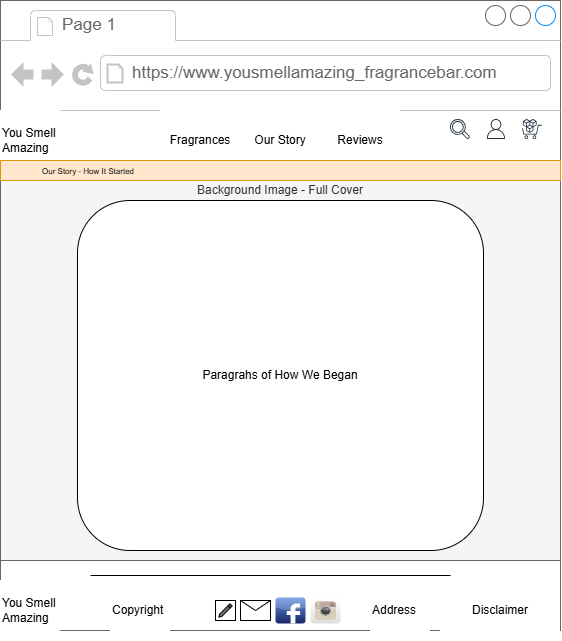

The diagram above was exported from draw.io. Its source (the exported page's mxGraphModel, read from the mxfile embedded in the PNG):
<mxGraphModel dx="972" dy="698" grid="1" gridSize="10" guides="1" tooltips="1" connect="1" arrows="1" fold="1" page="1" pageScale="1" pageWidth="1100" pageHeight="850" math="0" shadow="0">
  <root>
    <mxCell id="0" />
    <mxCell id="1" parent="0" />
    <mxCell id="1Mf118l5ZAaq14dt8Cnq-130" parent="1" style="strokeWidth=1;shadow=0;dashed=0;align=center;html=1;shape=mxgraph.mockup.containers.browserWindow;rSize=0;strokeColor=#666666;strokeColor2=#008cff;strokeColor3=#c4c4c4;mainText=,;recursiveResize=0;" value="" vertex="1">
      <mxGeometry height="630" width="560" x="30" y="450" as="geometry" />
    </mxCell>
    <mxCell id="1Mf118l5ZAaq14dt8Cnq-131" parent="1Mf118l5ZAaq14dt8Cnq-130" style="strokeWidth=1;shadow=0;dashed=0;align=center;html=1;shape=mxgraph.mockup.containers.anchor;fontSize=17;fontColor=#666666;align=left;whiteSpace=wrap;" value="Page 1" vertex="1">
      <mxGeometry height="26" width="110" x="60" y="12" as="geometry" />
    </mxCell>
    <mxCell id="1Mf118l5ZAaq14dt8Cnq-132" parent="1Mf118l5ZAaq14dt8Cnq-130" style="strokeWidth=1;shadow=0;dashed=0;align=center;html=1;shape=mxgraph.mockup.containers.anchor;rSize=0;fontSize=17;fontColor=#666666;align=left;" value="https://www.yousmellamazing_fragrancebar.com" vertex="1">
      <mxGeometry height="26" width="250" x="130" y="60" as="geometry" />
    </mxCell>
    <mxCell id="1Mf118l5ZAaq14dt8Cnq-133" parent="1Mf118l5ZAaq14dt8Cnq-130" style="rounded=0;whiteSpace=wrap;html=1;align=left;strokeColor=none;" value="You Smell&lt;div&gt;Amazing&lt;/div&gt;" vertex="1">
      <mxGeometry height="60" width="60" y="110" as="geometry" />
    </mxCell>
    <mxCell id="1Mf118l5ZAaq14dt8Cnq-134" connectable="0" parent="1Mf118l5ZAaq14dt8Cnq-130" style="group;strokeColor=none;" value="" vertex="1">
      <mxGeometry height="60" width="240" x="160" y="110" as="geometry" />
    </mxCell>
    <mxCell id="1Mf118l5ZAaq14dt8Cnq-135" parent="1Mf118l5ZAaq14dt8Cnq-134" style="rounded=0;whiteSpace=wrap;html=1;strokeColor=none;" value="Fragrances" vertex="1">
      <mxGeometry height="60" width="80" as="geometry" />
    </mxCell>
    <mxCell id="1Mf118l5ZAaq14dt8Cnq-136" parent="1Mf118l5ZAaq14dt8Cnq-134" style="rounded=0;whiteSpace=wrap;html=1;strokeColor=none;" value="Our Story" vertex="1">
      <mxGeometry height="60" width="80" x="80" as="geometry" />
    </mxCell>
    <mxCell id="1Mf118l5ZAaq14dt8Cnq-139" connectable="0" parent="1Mf118l5ZAaq14dt8Cnq-130" style="group" value="" vertex="1">
      <mxGeometry height="20" width="92" x="450" y="119" as="geometry" />
    </mxCell>
    <mxCell id="1Mf118l5ZAaq14dt8Cnq-140" parent="1Mf118l5ZAaq14dt8Cnq-139" style="sketch=0;outlineConnect=0;fontColor=#232F3E;gradientColor=none;fillColor=#232F3D;strokeColor=none;dashed=0;verticalLabelPosition=bottom;verticalAlign=top;align=center;html=1;fontSize=12;fontStyle=0;aspect=fixed;pointerEvents=1;shape=mxgraph.aws4.user;" value="" vertex="1">
      <mxGeometry height="20" width="20" x="36" as="geometry" />
    </mxCell>
    <mxCell id="1Mf118l5ZAaq14dt8Cnq-141" parent="1Mf118l5ZAaq14dt8Cnq-139" style="sketch=0;outlineConnect=0;fontColor=#232F3E;gradientColor=none;fillColor=#232F3D;strokeColor=none;dashed=0;verticalLabelPosition=bottom;verticalAlign=top;align=center;html=1;fontSize=12;fontStyle=0;aspect=fixed;pointerEvents=1;shape=mxgraph.aws4.magnifying_glass_2;" value="" vertex="1">
      <mxGeometry height="20" width="20" as="geometry" />
    </mxCell>
    <mxCell id="1Mf118l5ZAaq14dt8Cnq-142" parent="1Mf118l5ZAaq14dt8Cnq-139" style="sketch=0;outlineConnect=0;fontColor=#232F3E;gradientColor=none;fillColor=#232F3D;strokeColor=none;dashed=0;verticalLabelPosition=bottom;verticalAlign=top;align=center;html=1;fontSize=12;fontStyle=0;aspect=fixed;pointerEvents=1;shape=mxgraph.aws4.marketplace;" value="" vertex="1">
      <mxGeometry height="20" width="20" x="72" as="geometry" />
    </mxCell>
    <mxCell id="1Mf118l5ZAaq14dt8Cnq-143" parent="1Mf118l5ZAaq14dt8Cnq-130" style="rounded=0;whiteSpace=wrap;html=1;align=left;strokeColor=none;" value="You Smell&lt;div&gt;Amazing&lt;/div&gt;" vertex="1">
      <mxGeometry height="60" width="60" y="580" as="geometry" />
    </mxCell>
    <mxCell id="1Mf118l5ZAaq14dt8Cnq-148" parent="1Mf118l5ZAaq14dt8Cnq-130" style="rounded=0;whiteSpace=wrap;html=1;align=center;strokeColor=none;" value="Disclaimer" vertex="1">
      <mxGeometry height="60" width="120" x="440" y="580" as="geometry" />
    </mxCell>
    <mxCell id="1Mf118l5ZAaq14dt8Cnq-149" parent="1Mf118l5ZAaq14dt8Cnq-130" style="rounded=0;whiteSpace=wrap;html=1;align=left;strokeColor=none;" value="&lt;div&gt;Copyright&lt;/div&gt;" vertex="1">
      <mxGeometry height="60" width="60" x="110" y="580" as="geometry" />
    </mxCell>
    <mxCell id="1Mf118l5ZAaq14dt8Cnq-150" parent="1Mf118l5ZAaq14dt8Cnq-130" style="rounded=0;whiteSpace=wrap;html=1;align=left;strokeColor=none;" value="Address" vertex="1">
      <mxGeometry height="60" width="60" x="370" y="580" as="geometry" />
    </mxCell>
    <mxCell id="1Mf118l5ZAaq14dt8Cnq-156" parent="1Mf118l5ZAaq14dt8Cnq-130" style="rounded=0;whiteSpace=wrap;html=1;fillColor=#f5f5f5;strokeColor=#666666;fontColor=#333333;" value="Background Image - Full Cover&lt;div&gt;&lt;br&gt;&lt;/div&gt;&lt;div&gt;&lt;br&gt;&lt;/div&gt;&lt;div&gt;&lt;br&gt;&lt;/div&gt;&lt;div&gt;&lt;br&gt;&lt;/div&gt;&lt;div&gt;&lt;br&gt;&lt;/div&gt;&lt;div&gt;&lt;br&gt;&lt;/div&gt;&lt;div&gt;&lt;br&gt;&lt;/div&gt;&lt;div&gt;&lt;br&gt;&lt;/div&gt;&lt;div&gt;&lt;br&gt;&lt;/div&gt;&lt;div&gt;&lt;br&gt;&lt;/div&gt;&lt;div&gt;&lt;br&gt;&lt;/div&gt;&lt;div&gt;&lt;br&gt;&lt;/div&gt;&lt;div&gt;&lt;br&gt;&lt;/div&gt;&lt;div&gt;&lt;br&gt;&lt;/div&gt;&lt;div&gt;&lt;br&gt;&lt;/div&gt;&lt;div&gt;&lt;br&gt;&lt;/div&gt;&lt;div&gt;&lt;br&gt;&lt;/div&gt;&lt;div&gt;&lt;br&gt;&lt;/div&gt;&lt;div&gt;&lt;br&gt;&lt;/div&gt;&lt;div&gt;&lt;br&gt;&lt;/div&gt;&lt;div&gt;&lt;br&gt;&lt;/div&gt;&lt;div&gt;&lt;br&gt;&lt;/div&gt;&lt;div&gt;&lt;br&gt;&lt;/div&gt;&lt;div&gt;&lt;br&gt;&lt;/div&gt;&lt;div&gt;&lt;br&gt;&lt;/div&gt;" vertex="1">
      <mxGeometry height="380" width="560" y="180" as="geometry" />
    </mxCell>
    <mxCell id="1Mf118l5ZAaq14dt8Cnq-157" parent="1Mf118l5ZAaq14dt8Cnq-130" style="strokeWidth=1;shadow=0;dashed=0;align=center;html=1;shape=mxgraph.mockup.buttons.button;strokeColor=#6D1F00;mainText=;buttonStyle=round;fontSize=17;fontStyle=1;fillColor=#a0522d;whiteSpace=wrap;fontColor=#ffffff;" value="&lt;font style=&quot;font-size: 10px;&quot;&gt;Learn More&lt;/font&gt;" vertex="1">
      <mxGeometry height="20" width="60" x="350" y="520" as="geometry" />
    </mxCell>
    <mxCell id="1Mf118l5ZAaq14dt8Cnq-137" parent="1Mf118l5ZAaq14dt8Cnq-130" style="rounded=0;whiteSpace=wrap;html=1;strokeColor=none;" value="Reviews" vertex="1">
      <mxGeometry height="60" width="80" x="320" y="110" as="geometry" />
    </mxCell>
    <mxCell id="1Mf118l5ZAaq14dt8Cnq-181" parent="1Mf118l5ZAaq14dt8Cnq-130" style="line;strokeWidth=1;html=1;" value="" vertex="1">
      <mxGeometry height="10" width="360" x="90" y="570" as="geometry" />
    </mxCell>
    <mxCell id="1Mf118l5ZAaq14dt8Cnq-204" connectable="0" parent="1Mf118l5ZAaq14dt8Cnq-130" style="group" value="" vertex="1">
      <mxGeometry height="26" width="120" x="220" y="597" as="geometry" />
    </mxCell>
    <mxCell id="1Mf118l5ZAaq14dt8Cnq-190" parent="1Mf118l5ZAaq14dt8Cnq-204" style="dashed=0;outlineConnect=0;html=1;align=center;labelPosition=center;verticalLabelPosition=bottom;verticalAlign=top;shape=mxgraph.webicons.instagram;gradientColor=#DFDEDE" value="" vertex="1">
      <mxGeometry height="26" width="30" x="90" as="geometry" />
    </mxCell>
    <mxCell id="1Mf118l5ZAaq14dt8Cnq-188" parent="1Mf118l5ZAaq14dt8Cnq-204" style="dashed=0;outlineConnect=0;html=1;align=center;labelPosition=center;verticalLabelPosition=bottom;verticalAlign=top;shape=mxgraph.webicons.facebook;fillColor=#6294E4;gradientColor=#1A2665" value="" vertex="1">
      <mxGeometry height="26" width="30" x="55" as="geometry" />
    </mxCell>
    <mxCell id="1Mf118l5ZAaq14dt8Cnq-199" parent="1Mf118l5ZAaq14dt8Cnq-204" style="shape=message;html=1;html=1;outlineConnect=0;labelPosition=center;verticalLabelPosition=bottom;align=center;verticalAlign=top;" value="" vertex="1">
      <mxGeometry height="20" width="30" x="20" y="3" as="geometry" />
    </mxCell>
    <mxCell id="1Mf118l5ZAaq14dt8Cnq-192" parent="1Mf118l5ZAaq14dt8Cnq-204" style="whiteSpace=wrap;html=1;aspect=fixed;" value="" vertex="1">
      <mxGeometry height="20" width="20" x="-5" y="3" as="geometry" />
    </mxCell>
    <mxCell id="1Mf118l5ZAaq14dt8Cnq-191" parent="1Mf118l5ZAaq14dt8Cnq-204" style="whiteSpace=wrap;html=1;aspect=fixed;dashed=0;verticalLabelPosition=bottom;verticalAlign=top;shape=mxgraph.gmdl.edit;strokeColor=default;fillColor=#737373;shadow=0;sketch=0;" value="" vertex="1">
      <mxGeometry height="13.333333333333332" width="13.333333333333332" x="-1.670000000000016" y="6.333333333333371" as="geometry" />
    </mxCell>
    <mxCell id="1Mf118l5ZAaq14dt8Cnq-138" parent="1Mf118l5ZAaq14dt8Cnq-130" style="rounded=0;whiteSpace=wrap;html=1;fillColor=#ffe6cc;strokeColor=#d79b00;align=left;" value="&lt;blockquote style=&quot;margin: 0 0 0 40px; border: none; padding: 0px;&quot;&gt;&lt;span style=&quot;font-size: 8px; white-space: pre;&quot;&gt;Our Story - How It Started&lt;/span&gt;&lt;/blockquote&gt;" vertex="1">
      <mxGeometry height="20" width="560" y="160" as="geometry" />
    </mxCell>
    <mxCell id="1Mf118l5ZAaq14dt8Cnq-206" parent="1Mf118l5ZAaq14dt8Cnq-130" style="rounded=1;whiteSpace=wrap;html=1;" value="&lt;div&gt;Paragrahs of How We Began&lt;/div&gt;" vertex="1">
      <mxGeometry height="350" width="406" x="77" y="200" as="geometry" />
    </mxCell>
  </root>
</mxGraphModel>